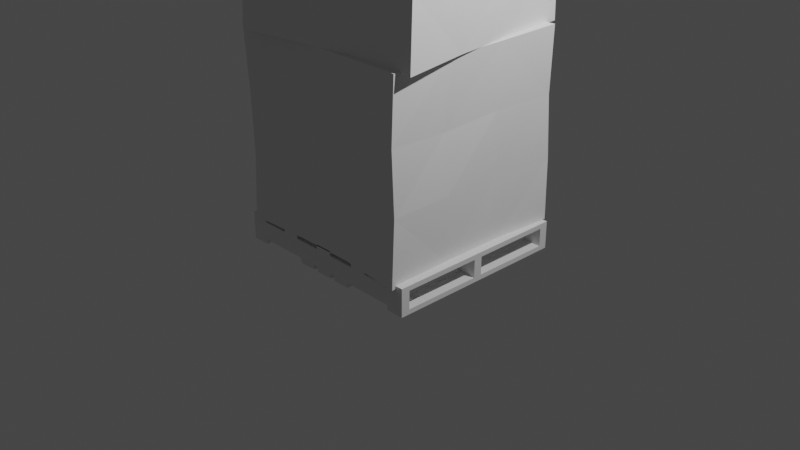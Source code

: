 # Source: Impassable_Wall_-_Boxes.blend  (saved by Blender 2.83.19; exported with 4.5.12 LTS)
import bpy
from mathutils import Matrix  # noqa: F401  (used for matrix-valued properties, if any)

bpy.ops.wm.read_factory_settings(use_empty=True)
scene = bpy.context.scene
scene.name = 'Scene'

# ---- collections
col_collection = bpy.data.collections.new('Collection'); scene.collection.children.link(col_collection)

# ---- materials (node trees are filled in below, after node groups)
mat_material = bpy.data.materials.new('Material')
mat_material.alpha_threshold = 0.0
mat_material.use_transparent_shadow = False
mat_material.line_color = (0.0, 0.0, 0.0, 1.0)

# ---- material node trees
mat_material.use_nodes = True; mat_material.node_tree.nodes.clear()
_N = mat_material.node_tree.nodes; _L = mat_material.node_tree.links
n0 = _N.new('ShaderNodeOutputMaterial'); n0.name = 'Material Output'; n0.location = (300, 300)
n1 = _N.new('ShaderNodeBsdfPrincipled'); n1.name = 'Principled BSDF'; n1.location = (10, 300)
n1.distribution = 'GGX'
n1.subsurface_method = 'BURLEY'
n1.inputs[2].default_value = 0.4
n1.inputs[3].default_value = 1.45
n1.inputs[27].default_value = (0.0, 0.0, 0.0, 1.0)
n1.inputs[28].default_value = 1.0
_L.new(n1.outputs[0], n0.inputs[0])
n0.is_active_output = True

# ---- world
world_world = bpy.data.worlds.new('World'); scene.world = world_world
world_world.use_nodes = True; world_world.node_tree.nodes.clear()
_N = world_world.node_tree.nodes; _L = world_world.node_tree.links
n0 = _N.new('ShaderNodeOutputWorld'); n0.name = 'World Output'; n0.location = (300, 300)
n1 = _N.new('ShaderNodeBackground'); n1.name = 'Background'; n1.location = (10, 300)
n1.inputs[0].default_value = (0.05088, 0.05088, 0.05088, 1.0)
_L.new(n1.outputs[0], n0.inputs[0])
n0.is_active_output = True
world_world.color = (0.05088, 0.05088, 0.05088)
world_world.use_sun_shadow = False
world_world.sun_shadow_jitter_overblur = 0.0

# ---- cameras
cam_camera = bpy.data.cameras.new('Camera')
cam_camera.clip_end = 100.0
cam_camera.ortho_scale = 7.314

# ---- lights
light_light = bpy.data.lights.new('Light', 'POINT')
light_light.transmission_factor = 0.0
light_light.energy = 1000.0
light_light.shadow_soft_size = 0.1
light_light.shadow_maximum_resolution = 0.006
light_light.use_absolute_resolution = True

# ---- meshes
me_cube_001 = bpy.data.meshes.new('Cube.001')
me_cube_001.from_pydata([(-1.097, 0.9056, -0.02603), (-1.097, 1.0, -0.02603), (1.097, 0.9056, -0.02603), (1.097, 1.0, -0.02603), (-1.097, 0.9056, -0.2195), (-1.097, 1.0, -0.2195), (1.097, 0.9056, -0.2195), (1.097, 1.0, -0.2195), (-1.097, -1.0, -0.02603), (-1.097, -0.9056, -0.02603), (1.097, -1.0, -0.02603), (1.097, -0.9056, -0.02603), (-1.097, -1.0, -0.2195), (-1.097, -0.9056, -0.2195), (1.097, -1.0, -0.2195), (1.097, -0.9056, -0.2195), (-1.097, -0.05, -0.02603), (-1.097, 0.04443, -0.02603), (1.097, -0.05, -0.02603), (1.097, 0.04443, -0.02603), (-1.097, -0.05, -0.2195), (-1.097, 0.04443, -0.2195), (1.097, -0.05, -0.2195), (1.097, 0.04443, -0.2195), (-0.9032, 1.0, 0.02603), (-0.9032, 1.0, -0.02603), (-0.9032, -1.0, 0.02603), (-0.9032, -1.0, -0.02603), (-1.097, 1.0, 0.02603), (-1.097, 1.0, -0.02603), (-1.097, -1.0, 0.02603), (-1.097, -1.0, -0.02603), (-0.4032, 1.0, 0.02603), (-0.4032, 1.0, -0.02603), (-0.4032, -1.0, 0.02603), (-0.4032, -1.0, -0.02603), (-0.5968, 1.0, 0.02603), (-0.5968, 1.0, -0.02603), (-0.5968, -1.0, 0.02603), (-0.5968, -1.0, -0.02603), (0.09675, 1.0, 0.02603), (0.09675, 1.0, -0.02603), (0.09675, -1.0, 0.02603), (0.09675, -1.0, -0.02603), (-0.09675, 1.0, 0.02603), (-0.09675, 1.0, -0.02603), (-0.09675, -1.0, 0.02603), (-0.09675, -1.0, -0.02603), (0.5968, 1.0, 0.02603), (0.5968, 1.0, -0.02603), (0.5968, -1.0, 0.02603), (0.5968, -1.0, -0.02603), (0.4032, 1.0, 0.02603), (0.4032, 1.0, -0.02603), (0.4032, -1.0, 0.02603), (0.4032, -1.0, -0.02603), (1.097, 1.0, 0.02603), (1.097, 1.0, -0.02603), (1.097, -1.0, 0.02603), (1.097, -1.0, -0.02603), (0.9032, 1.0, 0.02603), (0.9032, 1.0, -0.02603), (0.9032, -1.0, 0.02603), (0.9032, -1.0, -0.02603), (-0.9032, 1.0, -0.2195), (-0.9032, 1.0, -0.2716), (-0.9032, -1.0, -0.2195), (-0.9032, -1.0, -0.2716), (-1.097, 1.0, -0.2195), (-1.097, 1.0, -0.2716), (-1.097, -1.0, -0.2195), (-1.097, -1.0, -0.2716), (0.09675, 1.0, -0.2195), (0.09675, 1.0, -0.2716), (0.09675, -1.0, -0.2195), (0.09675, -1.0, -0.2716), (-0.09675, 1.0, -0.2195), (-0.09675, 1.0, -0.2716), (-0.09675, -1.0, -0.2195), (-0.09675, -1.0, -0.2716), (1.097, 1.0, -0.2195), (1.097, 1.0, -0.2716), (1.097, -1.0, -0.2195), (1.097, -1.0, -0.2716), (0.9032, 1.0, -0.2195), (0.9032, 1.0, -0.2716), (0.9032, -1.0, -0.2195), (0.9032, -1.0, -0.2716), (0.3468, 1.0, -0.2195), (0.3468, 1.0, -0.2716), (0.3468, -1.0, -0.2195), (0.3468, -1.0, -0.2716), (0.1532, 1.0, -0.2195), (0.1532, 1.0, -0.2716), (0.1532, -1.0, -0.2195), (0.1532, -1.0, -0.2716), (-0.1532, 1.0, -0.2195), (-0.1532, 1.0, -0.2716), (-0.1532, -1.0, -0.2195), (-0.1532, -1.0, -0.2716), (-0.3468, 1.0, -0.2195), (-0.3468, 1.0, -0.2716), (-0.3468, -1.0, -0.2195), (-0.3468, -1.0, -0.2716), (0.9032, 0.5, -0.02603), (0.9032, 0.0, -0.02603), (0.9032, -0.5, -0.02603), (1.097, 0.5, 0.02603), (1.097, 0.0, 0.02603), (1.097, -0.5, 0.02603), (0.9032, -0.5, 0.02603), (0.9032, 0.0, 0.02603), (0.9032, 0.5, 0.02603), (1.097, -0.5, -0.02603), (1.097, 0.0, -0.02603), (1.097, 0.5, -0.02603), (0.4032, 0.5, -0.02603), (0.4032, 0.0, -0.02603), (0.4032, -0.5, -0.02603), (0.5968, 0.5, 0.02603), (0.5968, 0.0, 0.02603), (0.5968, -0.5, 0.02603), (0.4032, -0.5, 0.02603), (0.4032, 0.0, 0.02603), (0.4032, 0.5, 0.02603), (0.5968, -0.5, -0.02603), (0.5968, 0.0, -0.02603), (0.5968, 0.5, -0.02603), (-0.09675, 0.5, -0.02603), (-0.09675, 0.0, -0.02603), (-0.09675, -0.5, -0.02603), (0.09675, 0.5, 0.02603), (0.09675, 0.0, 0.02603), (0.09675, -0.5, 0.02603), (-0.09675, -0.5, 0.02603), (-0.09675, 0.0, 0.02603), (-0.09675, 0.5, 0.02603), (0.09675, -0.5, -0.02603), (0.09675, 0.0, -0.02603), (0.09675, 0.5, -0.02603), (-0.5968, 0.5, -0.02603), (-0.5968, 0.0, -0.02603), (-0.5968, -0.5, -0.02603), (-0.4032, 0.5, 0.02603), (-0.4032, 0.0, 0.02603), (-0.4032, -0.5, 0.02603), (-0.5968, -0.5, 0.02603), (-0.5968, 0.0, 0.02603), (-0.5968, 0.5, 0.02603), (-0.4032, -0.5, -0.02603), (-0.4032, 0.0, -0.02603), (-0.4032, 0.5, -0.02603), (-1.097, 0.5, -0.02603), (-1.097, 0.0, -0.02603), (-1.097, -0.5, -0.02603), (-0.9032, 0.5, 0.02603), (-0.9032, 0.0, 0.02603), (-0.9032, -0.5, 0.02603), (-1.097, -0.5, 0.02603), (-1.097, 0.0, 0.02603), (-1.097, 0.5, 0.02603), (-0.9032, -0.5, -0.02603), (-0.9032, 0.0, -0.02603), (-0.9032, 0.5, -0.02603), (-1.097, 0.5, -0.2716), (-1.097, 0.0, -0.2716), (-1.097, -0.5, -0.2716), (-0.9032, 0.5, -0.2195), (-0.9032, 0.0, -0.2195), (-0.9032, -0.5, -0.2195), (-1.097, -0.5, -0.2195), (-1.097, 0.0, -0.2195), (-1.097, 0.5, -0.2195), (-0.9032, -0.5, -0.2716), (-0.9032, 0.0, -0.2716), (-0.9032, 0.5, -0.2716), (-0.3468, 0.5, -0.2716), (-0.3468, 0.0, -0.2716), (-0.3468, -0.5, -0.2716), (-0.1532, 0.5, -0.2195), (-0.1532, 0.0, -0.2195), (-0.1532, -0.5, -0.2195), (-0.3468, -0.5, -0.2195), (-0.3468, 0.0, -0.2195), (-0.3468, 0.5, -0.2195), (-0.1532, -0.5, -0.2716), (-0.1532, 0.0, -0.2716), (-0.1532, 0.5, -0.2716), (-0.09675, 0.5, -0.2716), (-0.09675, 0.0, -0.2716), (-0.09675, -0.5, -0.2716), (0.09675, 0.5, -0.2195), (0.09675, 0.0, -0.2195), (0.09675, -0.5, -0.2195), (-0.09675, -0.5, -0.2195), (-0.09675, 0.0, -0.2195), (-0.09675, 0.5, -0.2195), (0.09675, -0.5, -0.2716), (0.09675, 0.0, -0.2716), (0.09675, 0.5, -0.2716), (0.1532, 0.5, -0.2716), (0.1532, 0.0, -0.2716), (0.1532, -0.5, -0.2716), (0.3468, 0.5, -0.2195), (0.3468, 0.0, -0.2195), (0.3468, -0.5, -0.2195), (0.1532, -0.5, -0.2195), (0.1532, 0.0, -0.2195), (0.1532, 0.5, -0.2195), (0.3468, -0.5, -0.2716), (0.3468, 0.0, -0.2716), (0.3468, 0.5, -0.2716), (0.9032, 0.5, -0.2716), (0.9032, 0.0, -0.2716), (0.9032, -0.5, -0.2716), (1.097, 0.5, -0.2195), (1.097, 0.0, -0.2195), (1.097, -0.5, -0.2195), (0.9032, -0.5, -0.2195), (0.9032, 0.0, -0.2195), (0.9032, 0.5, -0.2195), (1.097, -0.5, -0.2716), (1.097, 0.0, -0.2716), (1.097, 0.5, -0.2716), (-0.6581, -0.9056, -0.2195), (-0.2194, -0.9056, -0.2195), (0.2194, -0.9056, -0.2195), (0.6581, -0.9056, -0.2195), (-0.6581, -1.0, -0.02603), (-0.2194, -1.0, -0.02603), (0.2194, -1.0, -0.02603), (0.6581, -1.0, -0.02603), (0.6581, -1.0, -0.2195), (0.2194, -1.0, -0.2195), (-0.2194, -1.0, -0.2195), (-0.6581, -1.0, -0.2195), (0.6581, -0.9056, -0.02603), (0.2194, -0.9056, -0.02603), (-0.2194, -0.9056, -0.02603), (-0.6581, -0.9056, -0.02603), (-0.6581, 1.0, -0.2195), (-0.2194, 1.0, -0.2195), (0.2194, 1.0, -0.2195), (0.6581, 1.0, -0.2195), (-0.6581, 0.9056, -0.02603), (-0.2194, 0.9056, -0.02603), (0.2194, 0.9056, -0.02603), (0.6581, 0.9056, -0.02603), (0.6581, 0.9056, -0.2195), (0.2194, 0.9056, -0.2195), (-0.2194, 0.9056, -0.2195), (-0.6581, 0.9056, -0.2195), (0.6581, 1.0, -0.02603), (0.2194, 1.0, -0.02603), (-0.2194, 1.0, -0.02603), (-0.6581, 1.0, -0.02603)], [], [(247, 248, 6, 2), (3, 2, 6, 7), (240, 251, 4, 5), (243, 252, 3, 7), (252, 247, 2, 3), (5, 4, 0, 1), (231, 232, 14, 10), (11, 10, 14, 15), (224, 235, 12, 13), (227, 236, 11, 15), (236, 231, 10, 11), (13, 12, 8, 9), (16, 20, 22, 18), (19, 18, 22, 23), (23, 22, 20, 21), (21, 17, 19, 23), (17, 16, 18, 19), (21, 20, 16, 17), (157, 158, 30, 26), (27, 26, 30, 31), (152, 160, 28, 29), (154, 161, 27, 31), (161, 157, 26, 27), (29, 28, 24, 25), (145, 146, 38, 34), (35, 34, 38, 39), (140, 148, 36, 37), (142, 149, 35, 39), (149, 145, 34, 35), (37, 36, 32, 33), (133, 134, 46, 42), (43, 42, 46, 47), (128, 136, 44, 45), (130, 137, 43, 47), (137, 133, 42, 43), (45, 44, 40, 41), (121, 122, 54, 50), (51, 50, 54, 55), (116, 124, 52, 53), (118, 125, 51, 55), (125, 121, 50, 51), (53, 52, 48, 49), (109, 110, 62, 58), (59, 58, 62, 63), (104, 112, 60, 61), (106, 113, 59, 63), (113, 109, 58, 59), (61, 60, 56, 57), (169, 170, 70, 66), (67, 66, 70, 71), (164, 172, 68, 69), (166, 173, 67, 71), (173, 169, 66, 67), (69, 68, 64, 65), (193, 194, 78, 74), (75, 74, 78, 79), (188, 196, 76, 77), (190, 197, 75, 79), (197, 193, 74, 75), (77, 76, 72, 73), (217, 218, 86, 82), (83, 82, 86, 87), (212, 220, 84, 85), (214, 221, 83, 87), (221, 217, 82, 83), (85, 84, 80, 81), (205, 206, 94, 90), (91, 90, 94, 95), (200, 208, 92, 93), (202, 209, 91, 95), (209, 205, 90, 91), (93, 92, 88, 89), (181, 182, 102, 98), (99, 98, 102, 103), (176, 184, 100, 101), (178, 185, 99, 103), (185, 181, 98, 99), (101, 100, 96, 97), (57, 56, 107, 115), (115, 107, 108, 114), (114, 108, 109, 113), (61, 57, 115, 104), (104, 115, 114, 105), (105, 114, 113, 106), (63, 62, 110, 106), (106, 110, 111, 105), (105, 111, 112, 104), (56, 60, 112, 107), (107, 112, 111, 108), (108, 111, 110, 109), (49, 48, 119, 127), (127, 119, 120, 126), (126, 120, 121, 125), (53, 49, 127, 116), (116, 127, 126, 117), (117, 126, 125, 118), (55, 54, 122, 118), (118, 122, 123, 117), (117, 123, 124, 116), (48, 52, 124, 119), (119, 124, 123, 120), (120, 123, 122, 121), (41, 40, 131, 139), (139, 131, 132, 138), (138, 132, 133, 137), (45, 41, 139, 128), (128, 139, 138, 129), (129, 138, 137, 130), (47, 46, 134, 130), (130, 134, 135, 129), (129, 135, 136, 128), (40, 44, 136, 131), (131, 136, 135, 132), (132, 135, 134, 133), (33, 32, 143, 151), (151, 143, 144, 150), (150, 144, 145, 149), (37, 33, 151, 140), (140, 151, 150, 141), (141, 150, 149, 142), (39, 38, 146, 142), (142, 146, 147, 141), (141, 147, 148, 140), (32, 36, 148, 143), (143, 148, 147, 144), (144, 147, 146, 145), (25, 24, 155, 163), (163, 155, 156, 162), (162, 156, 157, 161), (29, 25, 163, 152), (152, 163, 162, 153), (153, 162, 161, 154), (31, 30, 158, 154), (154, 158, 159, 153), (153, 159, 160, 152), (24, 28, 160, 155), (155, 160, 159, 156), (156, 159, 158, 157), (65, 64, 167, 175), (175, 167, 168, 174), (174, 168, 169, 173), (69, 65, 175, 164), (164, 175, 174, 165), (165, 174, 173, 166), (71, 70, 170, 166), (166, 170, 171, 165), (165, 171, 172, 164), (64, 68, 172, 167), (167, 172, 171, 168), (168, 171, 170, 169), (97, 96, 179, 187), (187, 179, 180, 186), (186, 180, 181, 185), (101, 97, 187, 176), (176, 187, 186, 177), (177, 186, 185, 178), (103, 102, 182, 178), (178, 182, 183, 177), (177, 183, 184, 176), (96, 100, 184, 179), (179, 184, 183, 180), (180, 183, 182, 181), (73, 72, 191, 199), (199, 191, 192, 198), (198, 192, 193, 197), (77, 73, 199, 188), (188, 199, 198, 189), (189, 198, 197, 190), (79, 78, 194, 190), (190, 194, 195, 189), (189, 195, 196, 188), (72, 76, 196, 191), (191, 196, 195, 192), (192, 195, 194, 193), (89, 88, 203, 211), (211, 203, 204, 210), (210, 204, 205, 209), (93, 89, 211, 200), (200, 211, 210, 201), (201, 210, 209, 202), (95, 94, 206, 202), (202, 206, 207, 201), (201, 207, 208, 200), (88, 92, 208, 203), (203, 208, 207, 204), (204, 207, 206, 205), (81, 80, 215, 223), (223, 215, 216, 222), (222, 216, 217, 221), (85, 81, 223, 212), (212, 223, 222, 213), (213, 222, 221, 214), (87, 86, 218, 214), (214, 218, 219, 213), (213, 219, 220, 212), (80, 84, 220, 215), (215, 220, 219, 216), (216, 219, 218, 217), (9, 8, 228, 239), (239, 228, 229, 238), (238, 229, 230, 237), (237, 230, 231, 236), (13, 9, 239, 224), (224, 239, 238, 225), (225, 238, 237, 226), (226, 237, 236, 227), (15, 14, 232, 227), (227, 232, 233, 226), (226, 233, 234, 225), (225, 234, 235, 224), (8, 12, 235, 228), (228, 235, 234, 229), (229, 234, 233, 230), (230, 233, 232, 231), (1, 0, 244, 255), (255, 244, 245, 254), (254, 245, 246, 253), (253, 246, 247, 252), (5, 1, 255, 240), (240, 255, 254, 241), (241, 254, 253, 242), (242, 253, 252, 243), (7, 6, 248, 243), (243, 248, 249, 242), (242, 249, 250, 241), (241, 250, 251, 240), (0, 4, 251, 244), (244, 251, 250, 245), (245, 250, 249, 246), (246, 249, 248, 247)])
_uv = me_cube_001.uv_layers.new(name='UVMap')
_uv.uv.foreach_set('vector', [0.625, 0.7, 0.875, 0.7, 0.875, 0.75, 0.625, 0.75, 0.375, 0.75, 0.625, 0.75, 0.625, 1.0, 0.375, 1.0, 0.375, 0.2, 0.625, 0.2, 0.625, 0.25, 0.375, 0.25, 0.125, 0.7, 0.375, 0.7, 0.375, 0.75, 0.125, 0.75, 0.375, 0.7, 0.625, 0.7, 0.625, 0.75, 0.375, 0.75, 0.375, 0.25, 0.625, 0.25, 0.625, 0.5, 0.375, 0.5, 0.625, 0.7, 0.875, 0.7, 0.875, 0.75, 0.625, 0.75, 0.375, 0.75, 0.625, 0.75, 0.625, 1.0, 0.375, 1.0, 0.375, 0.2, 0.625, 0.2, 0.625, 0.25, 0.375, 0.25, 0.125, 0.7, 0.375, 0.7, 0.375, 0.75, 0.125, 0.75, 0.375, 0.7, 0.625, 0.7, 0.625, 0.75, 0.375, 0.75, 0.375, 0.25, 0.625, 0.25, 0.625, 0.5, 0.375, 0.5, 0.625, 0.5, 0.875, 0.5, 0.875, 0.75, 0.625, 0.75, 0.375, 0.75, 0.625, 0.75, 0.625, 1.0, 0.375, 1.0, 0.375, 0.0, 0.625, 0.0, 0.625, 0.25, 0.375, 0.25, 0.125, 0.5, 0.375, 0.5, 0.375, 0.75, 0.125, 0.75, 0.375, 0.5, 0.625, 0.5, 0.625, 0.75, 0.375, 0.75, 0.375, 0.25, 0.625, 0.25, 0.625, 0.5, 0.375, 0.5, 0.625, 0.6875, 0.875, 0.6875, 0.875, 0.75, 0.625, 0.75, 0.375, 0.75, 0.625, 0.75, 0.625, 1.0, 0.375, 1.0, 0.375, 0.1875, 0.625, 0.1875, 0.625, 0.25, 0.375, 0.25, 0.125, 0.6875, 0.375, 0.6875, 0.375, 0.75, 0.125, 0.75, 0.375, 0.6875, 0.625, 0.6875, 0.625, 0.75, 0.375, 0.75, 0.375, 0.25, 0.625, 0.25, 0.625, 0.5, 0.375, 0.5, 0.625, 0.6875, 0.875, 0.6875, 0.875, 0.75, 0.625, 0.75, 0.375, 0.75, 0.625, 0.75, 0.625, 1.0, 0.375, 1.0, 0.375, 0.1875, 0.625, 0.1875, 0.625, 0.25, 0.375, 0.25, 0.125, 0.6875, 0.375, 0.6875, 0.375, 0.75, 0.125, 0.75, 0.375, 0.6875, 0.625, 0.6875, 0.625, 0.75, 0.375, 0.75, 0.375, 0.25, 0.625, 0.25, 0.625, 0.5, 0.375, 0.5, 0.625, 0.6875, 0.875, 0.6875, 0.875, 0.75, 0.625, 0.75, 0.375, 0.75, 0.625, 0.75, 0.625, 1.0, 0.375, 1.0, 0.375, 0.1875, 0.625, 0.1875, 0.625, 0.25, 0.375, 0.25, 0.125, 0.6875, 0.375, 0.6875, 0.375, 0.75, 0.125, 0.75, 0.375, 0.6875, 0.625, 0.6875, 0.625, 0.75, 0.375, 0.75, 0.375, 0.25, 0.625, 0.25, 0.625, 0.5, 0.375, 0.5, 0.625, 0.6875, 0.875, 0.6875, 0.875, 0.75, 0.625, 0.75, 0.375, 0.75, 0.625, 0.75, 0.625, 1.0, 0.375, 1.0, 0.375, 0.1875, 0.625, 0.1875, 0.625, 0.25, 0.375, 0.25, 0.125, 0.6875, 0.375, 0.6875, 0.375, 0.75, 0.125, 0.75, 0.375, 0.6875, 0.625, 0.6875, 0.625, 0.75, 0.375, 0.75, 0.375, 0.25, 0.625, 0.25, 0.625, 0.5, 0.375, 0.5, 0.625, 0.6875, 0.875, 0.6875, 0.875, 0.75, 0.625, 0.75, 0.375, 0.75, 0.625, 0.75, 0.625, 1.0, 0.375, 1.0, 0.375, 0.1875, 0.625, 0.1875, 0.625, 0.25, 0.375, 0.25, 0.125, 0.6875, 0.375, 0.6875, 0.375, 0.75, 0.125, 0.75, 0.375, 0.6875, 0.625, 0.6875, 0.625, 0.75, 0.375, 0.75, 0.375, 0.25, 0.625, 0.25, 0.625, 0.5, 0.375, 0.5, 0.625, 0.6875, 0.875, 0.6875, 0.875, 0.75, 0.625, 0.75, 0.375, 0.75, 0.625, 0.75, 0.625, 1.0, 0.375, 1.0, 0.375, 0.1875, 0.625, 0.1875, 0.625, 0.25, 0.375, 0.25, 0.125, 0.6875, 0.375, 0.6875, 0.375, 0.75, 0.125, 0.75, 0.375, 0.6875, 0.625, 0.6875, 0.625, 0.75, 0.375, 0.75, 0.375, 0.25, 0.625, 0.25, 0.625, 0.5, 0.375, 0.5, 0.625, 0.6875, 0.875, 0.6875, 0.875, 0.75, 0.625, 0.75, 0.375, 0.75, 0.625, 0.75, 0.625, 1.0, 0.375, 1.0, 0.375, 0.1875, 0.625, 0.1875, 0.625, 0.25, 0.375, 0.25, 0.125, 0.6875, 0.375, 0.6875, 0.375, 0.75, 0.125, 0.75, 0.375, 0.6875, 0.625, 0.6875, 0.625, 0.75, 0.375, 0.75, 0.375, 0.25, 0.625, 0.25, 0.625, 0.5, 0.375, 0.5, 0.625, 0.6875, 0.875, 0.6875, 0.875, 0.75, 0.625, 0.75, 0.375, 0.75, 0.625, 0.75, 0.625, 1.0, 0.375, 1.0, 0.375, 0.1875, 0.625, 0.1875, 0.625, 0.25, 0.375, 0.25, 0.125, 0.6875, 0.375, 0.6875, 0.375, 0.75, 0.125, 0.75, 0.375, 0.6875, 0.625, 0.6875, 0.625, 0.75, 0.375, 0.75, 0.375, 0.25, 0.625, 0.25, 0.625, 0.5, 0.375, 0.5, 0.625, 0.6875, 0.875, 0.6875, 0.875, 0.75, 0.625, 0.75, 0.375, 0.75, 0.625, 0.75, 0.625, 1.0, 0.375, 1.0, 0.375, 0.1875, 0.625, 0.1875, 0.625, 0.25, 0.375, 0.25, 0.125, 0.6875, 0.375, 0.6875, 0.375, 0.75, 0.125, 0.75, 0.375, 0.6875, 0.625, 0.6875, 0.625, 0.75, 0.375, 0.75, 0.375, 0.25, 0.625, 0.25, 0.625, 0.5, 0.375, 0.5, 0.625, 0.6875, 0.875, 0.6875, 0.875, 0.75, 0.625, 0.75, 0.375, 0.75, 0.625, 0.75, 0.625, 1.0, 0.375, 1.0, 0.375, 0.1875, 0.625, 0.1875, 0.625, 0.25, 0.375, 0.25, 0.125, 0.6875, 0.375, 0.6875, 0.375, 0.75, 0.125, 0.75, 0.375, 0.6875, 0.625, 0.6875, 0.625, 0.75, 0.375, 0.75, 0.375, 0.25, 0.625, 0.25, 0.625, 0.5, 0.375, 0.5, 0.375, 0.5, 0.625, 0.5, 0.625, 0.5625, 0.375, 0.5625, 0.375, 0.5625, 0.625, 0.5625, 0.625, 0.625, 0.375, 0.625, 0.375, 0.625, 0.625, 0.625, 0.625, 0.6875, 0.375, 0.6875, 0.125, 0.5, 0.375, 0.5, 0.375, 0.5625, 0.125, 0.5625, 0.125, 0.5625, 0.375, 0.5625, 0.375, 0.625, 0.125, 0.625, 0.125, 0.625, 0.375, 0.625, 0.375, 0.6875, 0.125, 0.6875, 0.375, 0.0, 0.625, 0.0, 0.625, 0.0625, 0.375, 0.0625, 0.375, 0.0625, 0.625, 0.0625, 0.625, 0.125, 0.375, 0.125, 0.375, 0.125, 0.625, 0.125, 0.625, 0.1875, 0.375, 0.1875, 0.625, 0.5, 0.875, 0.5, 0.875, 0.5625, 0.625, 0.5625, 0.625, 0.5625, 0.875, 0.5625, 0.875, 0.625, 0.625, 0.625, 0.625, 0.625, 0.875, 0.625, 0.875, 0.6875, 0.625, 0.6875, 0.375, 0.5, 0.625, 0.5, 0.625, 0.5625, 0.375, 0.5625, 0.375, 0.5625, 0.625, 0.5625, 0.625, 0.625, 0.375, 0.625, 0.375, 0.625, 0.625, 0.625, 0.625, 0.6875, 0.375, 0.6875, 0.125, 0.5, 0.375, 0.5, 0.375, 0.5625, 0.125, 0.5625, 0.125, 0.5625, 0.375, 0.5625, 0.375, 0.625, 0.125, 0.625, 0.125, 0.625, 0.375, 0.625, 0.375, 0.6875, 0.125, 0.6875, 0.375, 0.0, 0.625, 0.0, 0.625, 0.0625, 0.375, 0.0625, 0.375, 0.0625, 0.625, 0.0625, 0.625, 0.125, 0.375, 0.125, 0.375, 0.125, 0.625, 0.125, 0.625, 0.1875, 0.375, 0.1875, 0.625, 0.5, 0.875, 0.5, 0.875, 0.5625, 0.625, 0.5625, 0.625, 0.5625, 0.875, 0.5625, 0.875, 0.625, 0.625, 0.625, 0.625, 0.625, 0.875, 0.625, 0.875, 0.6875, 0.625, 0.6875, 0.375, 0.5, 0.625, 0.5, 0.625, 0.5625, 0.375, 0.5625, 0.375, 0.5625, 0.625, 0.5625, 0.625, 0.625, 0.375, 0.625, 0.375, 0.625, 0.625, 0.625, 0.625, 0.6875, 0.375, 0.6875, 0.125, 0.5, 0.375, 0.5, 0.375, 0.5625, 0.125, 0.5625, 0.125, 0.5625, 0.375, 0.5625, 0.375, 0.625, 0.125, 0.625, 0.125, 0.625, 0.375, 0.625, 0.375, 0.6875, 0.125, 0.6875, 0.375, 0.0, 0.625, 0.0, 0.625, 0.0625, 0.375, 0.0625, 0.375, 0.0625, 0.625, 0.0625, 0.625, 0.125, 0.375, 0.125, 0.375, 0.125, 0.625, 0.125, 0.625, 0.1875, 0.375, 0.1875, 0.625, 0.5, 0.875, 0.5, 0.875, 0.5625, 0.625, 0.5625, 0.625, 0.5625, 0.875, 0.5625, 0.875, 0.625, 0.625, 0.625, 0.625, 0.625, 0.875, 0.625, 0.875, 0.6875, 0.625, 0.6875, 0.375, 0.5, 0.625, 0.5, 0.625, 0.5625, 0.375, 0.5625, 0.375, 0.5625, 0.625, 0.5625, 0.625, 0.625, 0.375, 0.625, 0.375, 0.625, 0.625, 0.625, 0.625, 0.6875, 0.375, 0.6875, 0.125, 0.5, 0.375, 0.5, 0.375, 0.5625, 0.125, 0.5625, 0.125, 0.5625, 0.375, 0.5625, 0.375, 0.625, 0.125, 0.625, 0.125, 0.625, 0.375, 0.625, 0.375, 0.6875, 0.125, 0.6875, 0.375, 0.0, 0.625, 0.0, 0.625, 0.0625, 0.375, 0.0625, 0.375, 0.0625, 0.625, 0.0625, 0.625, 0.125, 0.375, 0.125, 0.375, 0.125, 0.625, 0.125, 0.625, 0.1875, 0.375, 0.1875, 0.625, 0.5, 0.875, 0.5, 0.875, 0.5625, 0.625, 0.5625, 0.625, 0.5625, 0.875, 0.5625, 0.875, 0.625, 0.625, 0.625, 0.625, 0.625, 0.875, 0.625, 0.875, 0.6875, 0.625, 0.6875, 0.375, 0.5, 0.625, 0.5, 0.625, 0.5625, 0.375, 0.5625, 0.375, 0.5625, 0.625, 0.5625, 0.625, 0.625, 0.375, 0.625, 0.375, 0.625, 0.625, 0.625, 0.625, 0.6875, 0.375, 0.6875, 0.125, 0.5, 0.375, 0.5, 0.375, 0.5625, 0.125, 0.5625, 0.125, 0.5625, 0.375, 0.5625, 0.375, 0.625, 0.125, 0.625, 0.125, 0.625, 0.375, 0.625, 0.375, 0.6875, 0.125, 0.6875, 0.375, 0.0, 0.625, 0.0, 0.625, 0.0625, 0.375, 0.0625, 0.375, 0.0625, 0.625, 0.0625, 0.625, 0.125, 0.375, 0.125, 0.375, 0.125, 0.625, 0.125, 0.625, 0.1875, 0.375, 0.1875, 0.625, 0.5, 0.875, 0.5, 0.875, 0.5625, 0.625, 0.5625, 0.625, 0.5625, 0.875, 0.5625, 0.875, 0.625, 0.625, 0.625, 0.625, 0.625, 0.875, 0.625, 0.875, 0.6875, 0.625, 0.6875, 0.375, 0.5, 0.625, 0.5, 0.625, 0.5625, 0.375, 0.5625, 0.375, 0.5625, 0.625, 0.5625, 0.625, 0.625, 0.375, 0.625, 0.375, 0.625, 0.625, 0.625, 0.625, 0.6875, 0.375, 0.6875, 0.125, 0.5, 0.375, 0.5, 0.375, 0.5625, 0.125, 0.5625, 0.125, 0.5625, 0.375, 0.5625, 0.375, 0.625, 0.125, 0.625, 0.125, 0.625, 0.375, 0.625, 0.375, 0.6875, 0.125, 0.6875, 0.375, 0.0, 0.625, 0.0, 0.625, 0.0625, 0.375, 0.0625, 0.375, 0.0625, 0.625, 0.0625, 0.625, 0.125, 0.375, 0.125, 0.375, 0.125, 0.625, 0.125, 0.625, 0.1875, 0.375, 0.1875, 0.625, 0.5, 0.875, 0.5, 0.875, 0.5625, 0.625, 0.5625, 0.625, 0.5625, 0.875, 0.5625, 0.875, 0.625, 0.625, 0.625, 0.625, 0.625, 0.875, 0.625, 0.875, 0.6875, 0.625, 0.6875, 0.375, 0.5, 0.625, 0.5, 0.625, 0.5625, 0.375, 0.5625, 0.375, 0.5625, 0.625, 0.5625, 0.625, 0.625, 0.375, 0.625, 0.375, 0.625, 0.625, 0.625, 0.625, 0.6875, 0.375, 0.6875, 0.125, 0.5, 0.375, 0.5, 0.375, 0.5625, 0.125, 0.5625, 0.125, 0.5625, 0.375, 0.5625, 0.375, 0.625, 0.125, 0.625, 0.125, 0.625, 0.375, 0.625, 0.375, 0.6875, 0.125, 0.6875, 0.375, 0.0, 0.625, 0.0, 0.625, 0.0625, 0.375, 0.0625, 0.375, 0.0625, 0.625, 0.0625, 0.625, 0.125, 0.375, 0.125, 0.375, 0.125, 0.625, 0.125, 0.625, 0.1875, 0.375, 0.1875, 0.625, 0.5, 0.875, 0.5, 0.875, 0.5625, 0.625, 0.5625, 0.625, 0.5625, 0.875, 0.5625, 0.875, 0.625, 0.625, 0.625, 0.625, 0.625, 0.875, 0.625, 0.875, 0.6875, 0.625, 0.6875, 0.375, 0.5, 0.625, 0.5, 0.625, 0.5625, 0.375, 0.5625, 0.375, 0.5625, 0.625, 0.5625, 0.625, 0.625, 0.375, 0.625, 0.375, 0.625, 0.625, 0.625, 0.625, 0.6875, 0.375, 0.6875, 0.125, 0.5, 0.375, 0.5, 0.375, 0.5625, 0.125, 0.5625, 0.125, 0.5625, 0.375, 0.5625, 0.375, 0.625, 0.125, 0.625, 0.125, 0.625, 0.375, 0.625, 0.375, 0.6875, 0.125, 0.6875, 0.375, 0.0, 0.625, 0.0, 0.625, 0.0625, 0.375, 0.0625, 0.375, 0.0625, 0.625, 0.0625, 0.625, 0.125, 0.375, 0.125, 0.375, 0.125, 0.625, 0.125, 0.625, 0.1875, 0.375, 0.1875, 0.625, 0.5, 0.875, 0.5, 0.875, 0.5625, 0.625, 0.5625, 0.625, 0.5625, 0.875, 0.5625, 0.875, 0.625, 0.625, 0.625, 0.625, 0.625, 0.875, 0.625, 0.875, 0.6875, 0.625, 0.6875, 0.375, 0.5, 0.625, 0.5, 0.625, 0.5625, 0.375, 0.5625, 0.375, 0.5625, 0.625, 0.5625, 0.625, 0.625, 0.375, 0.625, 0.375, 0.625, 0.625, 0.625, 0.625, 0.6875, 0.375, 0.6875, 0.125, 0.5, 0.375, 0.5, 0.375, 0.5625, 0.125, 0.5625, 0.125, 0.5625, 0.375, 0.5625, 0.375, 0.625, 0.125, 0.625, 0.125, 0.625, 0.375, 0.625, 0.375, 0.6875, 0.125, 0.6875, 0.375, 0.0, 0.625, 0.0, 0.625, 0.0625, 0.375, 0.0625, 0.375, 0.0625, 0.625, 0.0625, 0.625, 0.125, 0.375, 0.125, 0.375, 0.125, 0.625, 0.125, 0.625, 0.1875, 0.375, 0.1875, 0.625, 0.5, 0.875, 0.5, 0.875, 0.5625, 0.625, 0.5625, 0.625, 0.5625, 0.875, 0.5625, 0.875, 0.625, 0.625, 0.625, 0.625, 0.625, 0.875, 0.625, 0.875, 0.6875, 0.625, 0.6875, 0.375, 0.5, 0.625, 0.5, 0.625, 0.5625, 0.375, 0.5625, 0.375, 0.5625, 0.625, 0.5625, 0.625, 0.625, 0.375, 0.625, 0.375, 0.625, 0.625, 0.625, 0.625, 0.6875, 0.375, 0.6875, 0.125, 0.5, 0.375, 0.5, 0.375, 0.5625, 0.125, 0.5625, 0.125, 0.5625, 0.375, 0.5625, 0.375, 0.625, 0.125, 0.625, 0.125, 0.625, 0.375, 0.625, 0.375, 0.6875, 0.125, 0.6875, 0.375, 0.0, 0.625, 0.0, 0.625, 0.0625, 0.375, 0.0625, 0.375, 0.0625, 0.625, 0.0625, 0.625, 0.125, 0.375, 0.125, 0.375, 0.125, 0.625, 0.125, 0.625, 0.1875, 0.375, 0.1875, 0.625, 0.5, 0.875, 0.5, 0.875, 0.5625, 0.625, 0.5625, 0.625, 0.5625, 0.875, 0.5625, 0.875, 0.625, 0.625, 0.625, 0.625, 0.625, 0.875, 0.625, 0.875, 0.6875, 0.625, 0.6875, 0.375, 0.5, 0.625, 0.5, 0.625, 0.55, 0.375, 0.55, 0.375, 0.55, 0.625, 0.55, 0.625, 0.6, 0.375, 0.6, 0.375, 0.6, 0.625, 0.6, 0.625, 0.65, 0.375, 0.65, 0.375, 0.65, 0.625, 0.65, 0.625, 0.7, 0.375, 0.7, 0.125, 0.5, 0.375, 0.5, 0.375, 0.55, 0.125, 0.55, 0.125, 0.55, 0.375, 0.55, 0.375, 0.6, 0.125, 0.6, 0.125, 0.6, 0.375, 0.6, 0.375, 0.65, 0.125, 0.65, 0.125, 0.65, 0.375, 0.65, 0.375, 0.7, 0.125, 0.7, 0.375, 0.0, 0.625, 0.0, 0.625, 0.05, 0.375, 0.05, 0.375, 0.05, 0.625, 0.05, 0.625, 0.1, 0.375, 0.1, 0.375, 0.1, 0.625, 0.1, 0.625, 0.15, 0.375, 0.15, 0.375, 0.15, 0.625, 0.15, 0.625, 0.2, 0.375, 0.2, 0.625, 0.5, 0.875, 0.5, 0.875, 0.55, 0.625, 0.55, 0.625, 0.55, 0.875, 0.55, 0.875, 0.6, 0.625, 0.6, 0.625, 0.6, 0.875, 0.6, 0.875, 0.65, 0.625, 0.65, 0.625, 0.65, 0.875, 0.65, 0.875, 0.7, 0.625, 0.7, 0.375, 0.5, 0.625, 0.5, 0.625, 0.55, 0.375, 0.55, 0.375, 0.55, 0.625, 0.55, 0.625, 0.6, 0.375, 0.6, 0.375, 0.6, 0.625, 0.6, 0.625, 0.65, 0.375, 0.65, 0.375, 0.65, 0.625, 0.65, 0.625, 0.7, 0.375, 0.7, 0.125, 0.5, 0.375, 0.5, 0.375, 0.55, 0.125, 0.55, 0.125, 0.55, 0.375, 0.55, 0.375, 0.6, 0.125, 0.6, 0.125, 0.6, 0.375, 0.6, 0.375, 0.65, 0.125, 0.65, 0.125, 0.65, 0.375, 0.65, 0.375, 0.7, 0.125, 0.7, 0.375, 0.0, 0.625, 0.0, 0.625, 0.05, 0.375, 0.05, 0.375, 0.05, 0.625, 0.05, 0.625, 0.1, 0.375, 0.1, 0.375, 0.1, 0.625, 0.1, 0.625, 0.15, 0.375, 0.15, 0.375, 0.15, 0.625, 0.15, 0.625, 0.2, 0.375, 0.2, 0.625, 0.5, 0.875, 0.5, 0.875, 0.55, 0.625, 0.55, 0.625, 0.55, 0.875, 0.55, 0.875, 0.6, 0.625, 0.6, 0.625, 0.6, 0.875, 0.6, 0.875, 0.65, 0.625, 0.65, 0.625, 0.65, 0.875, 0.65, 0.875, 0.7, 0.625, 0.7])
me_cube_001.materials.append(mat_material)
me_cube_001.use_remesh_preserve_volume = False
me_cube_001.use_remesh_preserve_attributes = False
me_cube_001.use_mirror_vertex_groups = False
me_cube_001.update()
me_cube_002 = bpy.data.meshes.new('Cube.002')
me_cube_002.from_pydata([(-1.026, -1.02, -1.011), (-1.028, -1.041, 1.019), (-0.9993, 1.025, -1.0), (-1.005, 1.052, 1.019), (1.019, -1.046, -1.021), (1.008, -1.011, 1.0), (1.047, 1.025, -0.9872), (1.032, 1.012, 1.024), (-1.0, 0.3333, -1.0), (-1.0, -0.3333, -1.0), (-1.003, -1.005, -0.3333), (-1.009, -1.016, 0.3333), (-1.011, -0.3398, 1.021), (-1.011, 0.3269, 1.021), (-1.001, 1.0, 0.3211), (-1.0, 1.0, -0.3333), (0.3333, 1.0, -1.0), (-0.3333, 1.0, -1.0), (-0.3279, 1.022, 1.0), (0.3346, 1.005, 1.0), (1.008, 1.018, 0.3242), (1.016, 1.054, -0.3428), (1.0, -0.3333, -1.0), (1.0, 0.3333, -1.0), (1.0, 0.3333, 1.0), (1.0, -0.3333, 1.0), (1.002, -1.031, 0.3376), (1.0, -1.0, -0.3333), (-0.3333, -1.0, -1.0), (0.3333, -1.0, -1.0), (0.3333, -1.0, 1.0), (-0.3333, -1.0, 1.0), (0.3333, 0.3333, 1.0), (0.3333, -0.3333, 1.0), (-0.3333, 0.3333, 1.0), (-0.323, -0.3329, 0.9806), (-0.3333, 0.3333, -1.0), (-0.3333, -0.3333, -1.0), (0.3333, 0.3333, -1.0), (0.3333, -0.3333, -1.0), (0.3333, -1.0, -0.3333), (-0.3333, -1.0, -0.3333), (0.3382, -0.9856, 0.3428), (-0.3415, -1.014, 0.3333), (0.984, 0.3258, -0.3278), (0.9991, -0.3319, -0.3282), (0.9846, 0.3261, 0.3387), (0.9706, -0.3645, 0.299), (-0.3333, 1.0, -0.3333), (0.3333, 1.0, -0.3333), (-0.3333, 1.0, 0.3333), (0.3333, 1.0, 0.3333), (-1.0, -0.3333, -0.3333), (-1.0, 0.3333, -0.3333), (-1.0, -0.3333, 0.3333), (-1.0, 0.3333, 0.3333)], [], [(13, 14, 55), (19, 20, 51), (25, 26, 47), (31, 11, 43), (22, 29, 39), (12, 31, 35), (25, 30, 5), (35, 30, 33), (19, 24, 7), (32, 25, 24), (18, 32, 19), (34, 33, 32), (18, 13, 34), (13, 35, 34), (9, 28, 0), (39, 28, 37), (17, 8, 2), (36, 9, 8), (16, 36, 17), (38, 37, 36), (16, 23, 38), (23, 39, 38), (28, 10, 0), (43, 10, 41), (27, 29, 4), (40, 28, 29), (26, 40, 27), (42, 41, 40), (26, 30, 42), (30, 43, 42), (22, 27, 4), (47, 27, 45), (21, 23, 6), (44, 22, 23), (20, 44, 21), (46, 45, 44), (20, 24, 46), (24, 47, 46), (16, 21, 6), (51, 21, 49), (2, 48, 17), (48, 16, 17), (14, 48, 15), (50, 49, 48), (3, 50, 14), (18, 51, 50), (8, 15, 2), (53, 14, 15), (10, 9, 0), (52, 8, 9), (11, 52, 10), (54, 53, 52), (11, 12, 54), (12, 55, 54), (13, 3, 14), (19, 7, 20), (25, 5, 26), (31, 1, 11), (22, 4, 29), (12, 1, 31), (25, 33, 30), (35, 31, 30), (19, 32, 24), (32, 33, 25), (18, 34, 32), (34, 35, 33), (18, 3, 13), (13, 12, 35), (9, 37, 28), (39, 29, 28), (17, 36, 8), (36, 37, 9), (16, 38, 36), (38, 39, 37), (16, 6, 23), (23, 22, 39), (28, 41, 10), (43, 11, 10), (27, 40, 29), (40, 41, 28), (26, 42, 40), (42, 43, 41), (26, 5, 30), (30, 31, 43), (22, 45, 27), (47, 26, 27), (21, 44, 23), (44, 45, 22), (20, 46, 44), (46, 47, 45), (20, 7, 24), (24, 25, 47), (16, 49, 21), (51, 20, 21), (2, 15, 48), (48, 49, 16), (14, 50, 48), (50, 51, 49), (3, 18, 50), (18, 19, 51), (8, 53, 15), (53, 55, 14), (10, 52, 9), (52, 53, 8), (11, 54, 52), (54, 55, 53), (11, 1, 12), (12, 13, 55)])
_uv = me_cube_002.uv_layers.new(name='UVMap')
_uv.uv.foreach_set('vector', [0.625, 0.1667, 0.5417, 0.25, 0.5417, 0.1667, 0.625, 0.4167, 0.5417, 0.5, 0.5417, 0.4167, 0.625, 0.6667, 0.5417, 0.75, 0.5417, 0.6667, 0.625, 0.9167, 0.5417, 1.0, 0.5417, 0.9167, 0.375, 0.6667, 0.2917, 0.75, 0.2917, 0.6667, 0.875, 0.6667, 0.7917, 0.75, 0.7917, 0.6667, 0.625, 0.6667, 0.7083, 0.75, 0.625, 0.75, 0.7917, 0.6667, 0.7083, 0.75, 0.7083, 0.6667, 0.7083, 0.5, 0.625, 0.5833, 0.625, 0.5, 0.7083, 0.5833, 0.625, 0.6667, 0.625, 0.5833, 0.7917, 0.5, 0.7083, 0.5833, 0.7083, 0.5, 0.7917, 0.5833, 0.7083, 0.6667, 0.7083, 0.5833, 0.7917, 0.5, 0.875, 0.5833, 0.7917, 0.5833, 0.875, 0.5833, 0.7917, 0.6667, 0.7917, 0.5833, 0.125, 0.6667, 0.2083, 0.75, 0.125, 0.75, 0.2917, 0.6667, 0.2083, 0.75, 0.2083, 0.6667, 0.2083, 0.5, 0.125, 0.5833, 0.125, 0.5, 0.2083, 0.5833, 0.125, 0.6667, 0.125, 0.5833, 0.2917, 0.5, 0.2083, 0.5833, 0.2083, 0.5, 0.2917, 0.5833, 0.2083, 0.6667, 0.2083, 0.5833, 0.2917, 0.5, 0.375, 0.5833, 0.2917, 0.5833, 0.375, 0.5833, 0.2917, 0.6667, 0.2917, 0.5833, 0.375, 0.9167, 0.4583, 1.0, 0.375, 1.0, 0.5417, 0.9167, 0.4583, 1.0, 0.4583, 0.9167, 0.4583, 0.75, 0.375, 0.8333, 0.375, 0.75, 0.4583, 0.8333, 0.375, 0.9167, 0.375, 0.8333, 0.5417, 0.75, 0.4583, 0.8333, 0.4583, 0.75, 0.5417, 0.8333, 0.4583, 0.9167, 0.4583, 0.8333, 0.5417, 0.75, 0.625, 0.8333, 0.5417, 0.8333, 0.625, 0.8333, 0.5417, 0.9167, 0.5417, 0.8333, 0.375, 0.6667, 0.4583, 0.75, 0.375, 0.75, 0.5417, 0.6667, 0.4583, 0.75, 0.4583, 0.6667, 0.4583, 0.5, 0.375, 0.5833, 0.375, 0.5, 0.4583, 0.5833, 0.375, 0.6667, 0.375, 0.5833, 0.5417, 0.5, 0.4583, 0.5833, 0.4583, 0.5, 0.5417, 0.5833, 0.4583, 0.6667, 0.4583, 0.5833, 0.5417, 0.5, 0.625, 0.5833, 0.5417, 0.5833, 0.625, 0.5833, 0.5417, 0.6667, 0.5417, 0.5833, 0.375, 0.4167, 0.4583, 0.5, 0.375, 0.5, 0.5417, 0.4167, 0.4583, 0.5, 0.4583, 0.4167, 0.375, 0.25, 0.4583, 0.3333, 0.375, 0.3333, 0.4583, 0.3333, 0.375, 0.4167, 0.375, 0.3333, 0.5417, 0.25, 0.4583, 0.3333, 0.4583, 0.25, 0.5417, 0.3333, 0.4583, 0.4167, 0.4583, 0.3333, 0.625, 0.25, 0.5417, 0.3333, 0.5417, 0.25, 0.625, 0.3333, 0.5417, 0.4167, 0.5417, 0.3333, 0.375, 0.1667, 0.4583, 0.25, 0.375, 0.25, 0.4583, 0.1667, 0.5417, 0.25, 0.4583, 0.25, 0.4583, 0.0, 0.375, 0.08333, 0.375, 0.0, 0.4583, 0.08333, 0.375, 0.1667, 0.375, 0.08333, 0.5417, 0.0, 0.4583, 0.08333, 0.4583, 0.0, 0.5417, 0.08333, 0.4583, 0.1667, 0.4583, 0.08333, 0.5417, 0.0, 0.625, 0.08333, 0.5417, 0.08333, 0.625, 0.08333, 0.5417, 0.1667, 0.5417, 0.08333, 0.625, 0.1667, 0.625, 0.25, 0.5417, 0.25, 0.625, 0.4167, 0.625, 0.5, 0.5417, 0.5, 0.625, 0.6667, 0.625, 0.75, 0.5417, 0.75, 0.625, 0.9167, 0.625, 1.0, 0.5417, 1.0, 0.375, 0.6667, 0.375, 0.75, 0.2917, 0.75, 0.875, 0.6667, 0.875, 0.75, 0.7917, 0.75, 0.625, 0.6667, 0.7083, 0.6667, 0.7083, 0.75, 0.7917, 0.6667, 0.7917, 0.75, 0.7083, 0.75, 0.7083, 0.5, 0.7083, 0.5833, 0.625, 0.5833, 0.7083, 0.5833, 0.7083, 0.6667, 0.625, 0.6667, 0.7917, 0.5, 0.7917, 0.5833, 0.7083, 0.5833, 0.7917, 0.5833, 0.7917, 0.6667, 0.7083, 0.6667, 0.7917, 0.5, 0.875, 0.5, 0.875, 0.5833, 0.875, 0.5833, 0.875, 0.6667, 0.7917, 0.6667, 0.125, 0.6667, 0.2083, 0.6667, 0.2083, 0.75, 0.2917, 0.6667, 0.2917, 0.75, 0.2083, 0.75, 0.2083, 0.5, 0.2083, 0.5833, 0.125, 0.5833, 0.2083, 0.5833, 0.2083, 0.6667, 0.125, 0.6667, 0.2917, 0.5, 0.2917, 0.5833, 0.2083, 0.5833, 0.2917, 0.5833, 0.2917, 0.6667, 0.2083, 0.6667, 0.2917, 0.5, 0.375, 0.5, 0.375, 0.5833, 0.375, 0.5833, 0.375, 0.6667, 0.2917, 0.6667, 0.375, 0.9167, 0.4583, 0.9167, 0.4583, 1.0, 0.5417, 0.9167, 0.5417, 1.0, 0.4583, 1.0, 0.4583, 0.75, 0.4583, 0.8333, 0.375, 0.8333, 0.4583, 0.8333, 0.4583, 0.9167, 0.375, 0.9167, 0.5417, 0.75, 0.5417, 0.8333, 0.4583, 0.8333, 0.5417, 0.8333, 0.5417, 0.9167, 0.4583, 0.9167, 0.5417, 0.75, 0.625, 0.75, 0.625, 0.8333, 0.625, 0.8333, 0.625, 0.9167, 0.5417, 0.9167, 0.375, 0.6667, 0.4583, 0.6667, 0.4583, 0.75, 0.5417, 0.6667, 0.5417, 0.75, 0.4583, 0.75, 0.4583, 0.5, 0.4583, 0.5833, 0.375, 0.5833, 0.4583, 0.5833, 0.4583, 0.6667, 0.375, 0.6667, 0.5417, 0.5, 0.5417, 0.5833, 0.4583, 0.5833, 0.5417, 0.5833, 0.5417, 0.6667, 0.4583, 0.6667, 0.5417, 0.5, 0.625, 0.5, 0.625, 0.5833, 0.625, 0.5833, 0.625, 0.6667, 0.5417, 0.6667, 0.375, 0.4167, 0.4583, 0.4167, 0.4583, 0.5, 0.5417, 0.4167, 0.5417, 0.5, 0.4583, 0.5, 0.375, 0.25, 0.4583, 0.25, 0.4583, 0.3333, 0.4583, 0.3333, 0.4583, 0.4167, 0.375, 0.4167, 0.5417, 0.25, 0.5417, 0.3333, 0.4583, 0.3333, 0.5417, 0.3333, 0.5417, 0.4167, 0.4583, 0.4167, 0.625, 0.25, 0.625, 0.3333, 0.5417, 0.3333, 0.625, 0.3333, 0.625, 0.4167, 0.5417, 0.4167, 0.375, 0.1667, 0.4583, 0.1667, 0.4583, 0.25, 0.4583, 0.1667, 0.5417, 0.1667, 0.5417, 0.25, 0.4583, 0.0, 0.4583, 0.08333, 0.375, 0.08333, 0.4583, 0.08333, 0.4583, 0.1667, 0.375, 0.1667, 0.5417, 0.0, 0.5417, 0.08333, 0.4583, 0.08333, 0.5417, 0.08333, 0.5417, 0.1667, 0.4583, 0.1667, 0.5417, 0.0, 0.625, 0.0, 0.625, 0.08333, 0.625, 0.08333, 0.625, 0.1667, 0.5417, 0.1667])
me_cube_002.use_remesh_fix_poles = True
me_cube_002.use_remesh_preserve_attributes = False
me_cube_002.use_mirror_vertex_groups = False
me_cube_002.update()
me_cube_003 = bpy.data.meshes.new('Cube.003')
me_cube_003.from_pydata([(-1.026, -1.02, -1.011), (-1.028, -1.041, 1.019), (-0.9993, 1.025, -1.0), (-1.005, 1.052, 1.019), (1.019, -1.046, -1.021), (1.008, -1.011, 1.0), (1.047, 1.025, -0.9872), (1.032, 1.012, 1.024), (-1.0, 0.3333, -1.0), (-1.0, -0.3333, -1.0), (-1.003, -1.005, -0.3333), (-1.009, -1.016, 0.3333), (-1.011, -0.3398, 1.021), (-1.011, 0.3269, 1.021), (-1.001, 1.0, 0.3211), (-1.0, 1.0, -0.3333), (0.3333, 1.0, -1.0), (-0.3333, 1.0, -1.0), (-0.3279, 1.022, 1.0), (0.3346, 1.005, 1.0), (1.008, 1.018, 0.3242), (1.016, 1.054, -0.3428), (1.0, -0.3333, -1.0), (1.0, 0.3333, -1.0), (1.0, 0.3333, 1.0), (1.0, -0.3333, 1.0), (1.002, -1.031, 0.3376), (1.0, -1.0, -0.3333), (-0.3333, -1.0, -1.0), (0.3333, -1.0, -1.0), (0.3333, -1.0, 1.0), (-0.3333, -1.0, 1.0), (0.3333, 0.3333, 1.0), (0.3333, -0.3333, 1.0), (-0.3333, 0.3333, 1.0), (-0.323, -0.3329, 0.9806), (-0.3333, 0.3333, -1.0), (-0.3333, -0.3333, -1.0), (0.3333, 0.3333, -1.0), (0.3333, -0.3333, -1.0), (0.3333, -1.0, -0.3333), (-0.3333, -1.0, -0.3333), (0.3382, -0.9856, 0.3428), (-0.3415, -1.014, 0.3333), (0.984, 0.3258, -0.3278), (0.9991, -0.3319, -0.3282), (0.9846, 0.3261, 0.3387), (0.9706, -0.3645, 0.299), (-0.3333, 1.0, -0.3333), (0.3333, 1.0, -0.3333), (-0.3333, 1.0, 0.3333), (0.3333, 1.0, 0.3333), (-1.0, -0.3333, -0.3333), (-1.0, 0.3333, -0.3333), (-1.0, -0.3333, 0.3333), (-1.0, 0.3333, 0.3333)], [], [(13, 14, 55), (19, 20, 51), (25, 26, 47), (31, 11, 43), (22, 29, 39), (12, 31, 35), (25, 30, 5), (35, 30, 33), (19, 24, 7), (32, 25, 24), (18, 32, 19), (34, 33, 32), (18, 13, 34), (13, 35, 34), (9, 28, 0), (39, 28, 37), (17, 8, 2), (36, 9, 8), (16, 36, 17), (38, 37, 36), (16, 23, 38), (23, 39, 38), (28, 10, 0), (43, 10, 41), (27, 29, 4), (40, 28, 29), (26, 40, 27), (42, 41, 40), (26, 30, 42), (30, 43, 42), (22, 27, 4), (47, 27, 45), (21, 23, 6), (44, 22, 23), (20, 44, 21), (46, 45, 44), (20, 24, 46), (24, 47, 46), (16, 21, 6), (51, 21, 49), (2, 48, 17), (48, 16, 17), (14, 48, 15), (50, 49, 48), (3, 50, 14), (18, 51, 50), (8, 15, 2), (53, 14, 15), (10, 9, 0), (52, 8, 9), (11, 52, 10), (54, 53, 52), (11, 12, 54), (12, 55, 54), (13, 3, 14), (19, 7, 20), (25, 5, 26), (31, 1, 11), (22, 4, 29), (12, 1, 31), (25, 33, 30), (35, 31, 30), (19, 32, 24), (32, 33, 25), (18, 34, 32), (34, 35, 33), (18, 3, 13), (13, 12, 35), (9, 37, 28), (39, 29, 28), (17, 36, 8), (36, 37, 9), (16, 38, 36), (38, 39, 37), (16, 6, 23), (23, 22, 39), (28, 41, 10), (43, 11, 10), (27, 40, 29), (40, 41, 28), (26, 42, 40), (42, 43, 41), (26, 5, 30), (30, 31, 43), (22, 45, 27), (47, 26, 27), (21, 44, 23), (44, 45, 22), (20, 46, 44), (46, 47, 45), (20, 7, 24), (24, 25, 47), (16, 49, 21), (51, 20, 21), (2, 15, 48), (48, 49, 16), (14, 50, 48), (50, 51, 49), (3, 18, 50), (18, 19, 51), (8, 53, 15), (53, 55, 14), (10, 52, 9), (52, 53, 8), (11, 54, 52), (54, 55, 53), (11, 1, 12), (12, 13, 55)])
_uv = me_cube_003.uv_layers.new(name='UVMap')
_uv.uv.foreach_set('vector', [0.625, 0.1667, 0.5417, 0.25, 0.5417, 0.1667, 0.625, 0.4167, 0.5417, 0.5, 0.5417, 0.4167, 0.625, 0.6667, 0.5417, 0.75, 0.5417, 0.6667, 0.625, 0.9167, 0.5417, 1.0, 0.5417, 0.9167, 0.375, 0.6667, 0.2917, 0.75, 0.2917, 0.6667, 0.875, 0.6667, 0.7917, 0.75, 0.7917, 0.6667, 0.625, 0.6667, 0.7083, 0.75, 0.625, 0.75, 0.7917, 0.6667, 0.7083, 0.75, 0.7083, 0.6667, 0.7083, 0.5, 0.625, 0.5833, 0.625, 0.5, 0.7083, 0.5833, 0.625, 0.6667, 0.625, 0.5833, 0.7917, 0.5, 0.7083, 0.5833, 0.7083, 0.5, 0.7917, 0.5833, 0.7083, 0.6667, 0.7083, 0.5833, 0.7917, 0.5, 0.875, 0.5833, 0.7917, 0.5833, 0.875, 0.5833, 0.7917, 0.6667, 0.7917, 0.5833, 0.125, 0.6667, 0.2083, 0.75, 0.125, 0.75, 0.2917, 0.6667, 0.2083, 0.75, 0.2083, 0.6667, 0.2083, 0.5, 0.125, 0.5833, 0.125, 0.5, 0.2083, 0.5833, 0.125, 0.6667, 0.125, 0.5833, 0.2917, 0.5, 0.2083, 0.5833, 0.2083, 0.5, 0.2917, 0.5833, 0.2083, 0.6667, 0.2083, 0.5833, 0.2917, 0.5, 0.375, 0.5833, 0.2917, 0.5833, 0.375, 0.5833, 0.2917, 0.6667, 0.2917, 0.5833, 0.375, 0.9167, 0.4583, 1.0, 0.375, 1.0, 0.5417, 0.9167, 0.4583, 1.0, 0.4583, 0.9167, 0.4583, 0.75, 0.375, 0.8333, 0.375, 0.75, 0.4583, 0.8333, 0.375, 0.9167, 0.375, 0.8333, 0.5417, 0.75, 0.4583, 0.8333, 0.4583, 0.75, 0.5417, 0.8333, 0.4583, 0.9167, 0.4583, 0.8333, 0.5417, 0.75, 0.625, 0.8333, 0.5417, 0.8333, 0.625, 0.8333, 0.5417, 0.9167, 0.5417, 0.8333, 0.375, 0.6667, 0.4583, 0.75, 0.375, 0.75, 0.5417, 0.6667, 0.4583, 0.75, 0.4583, 0.6667, 0.4583, 0.5, 0.375, 0.5833, 0.375, 0.5, 0.4583, 0.5833, 0.375, 0.6667, 0.375, 0.5833, 0.5417, 0.5, 0.4583, 0.5833, 0.4583, 0.5, 0.5417, 0.5833, 0.4583, 0.6667, 0.4583, 0.5833, 0.5417, 0.5, 0.625, 0.5833, 0.5417, 0.5833, 0.625, 0.5833, 0.5417, 0.6667, 0.5417, 0.5833, 0.375, 0.4167, 0.4583, 0.5, 0.375, 0.5, 0.5417, 0.4167, 0.4583, 0.5, 0.4583, 0.4167, 0.375, 0.25, 0.4583, 0.3333, 0.375, 0.3333, 0.4583, 0.3333, 0.375, 0.4167, 0.375, 0.3333, 0.5417, 0.25, 0.4583, 0.3333, 0.4583, 0.25, 0.5417, 0.3333, 0.4583, 0.4167, 0.4583, 0.3333, 0.625, 0.25, 0.5417, 0.3333, 0.5417, 0.25, 0.625, 0.3333, 0.5417, 0.4167, 0.5417, 0.3333, 0.375, 0.1667, 0.4583, 0.25, 0.375, 0.25, 0.4583, 0.1667, 0.5417, 0.25, 0.4583, 0.25, 0.4583, 0.0, 0.375, 0.08333, 0.375, 0.0, 0.4583, 0.08333, 0.375, 0.1667, 0.375, 0.08333, 0.5417, 0.0, 0.4583, 0.08333, 0.4583, 0.0, 0.5417, 0.08333, 0.4583, 0.1667, 0.4583, 0.08333, 0.5417, 0.0, 0.625, 0.08333, 0.5417, 0.08333, 0.625, 0.08333, 0.5417, 0.1667, 0.5417, 0.08333, 0.625, 0.1667, 0.625, 0.25, 0.5417, 0.25, 0.625, 0.4167, 0.625, 0.5, 0.5417, 0.5, 0.625, 0.6667, 0.625, 0.75, 0.5417, 0.75, 0.625, 0.9167, 0.625, 1.0, 0.5417, 1.0, 0.375, 0.6667, 0.375, 0.75, 0.2917, 0.75, 0.875, 0.6667, 0.875, 0.75, 0.7917, 0.75, 0.625, 0.6667, 0.7083, 0.6667, 0.7083, 0.75, 0.7917, 0.6667, 0.7917, 0.75, 0.7083, 0.75, 0.7083, 0.5, 0.7083, 0.5833, 0.625, 0.5833, 0.7083, 0.5833, 0.7083, 0.6667, 0.625, 0.6667, 0.7917, 0.5, 0.7917, 0.5833, 0.7083, 0.5833, 0.7917, 0.5833, 0.7917, 0.6667, 0.7083, 0.6667, 0.7917, 0.5, 0.875, 0.5, 0.875, 0.5833, 0.875, 0.5833, 0.875, 0.6667, 0.7917, 0.6667, 0.125, 0.6667, 0.2083, 0.6667, 0.2083, 0.75, 0.2917, 0.6667, 0.2917, 0.75, 0.2083, 0.75, 0.2083, 0.5, 0.2083, 0.5833, 0.125, 0.5833, 0.2083, 0.5833, 0.2083, 0.6667, 0.125, 0.6667, 0.2917, 0.5, 0.2917, 0.5833, 0.2083, 0.5833, 0.2917, 0.5833, 0.2917, 0.6667, 0.2083, 0.6667, 0.2917, 0.5, 0.375, 0.5, 0.375, 0.5833, 0.375, 0.5833, 0.375, 0.6667, 0.2917, 0.6667, 0.375, 0.9167, 0.4583, 0.9167, 0.4583, 1.0, 0.5417, 0.9167, 0.5417, 1.0, 0.4583, 1.0, 0.4583, 0.75, 0.4583, 0.8333, 0.375, 0.8333, 0.4583, 0.8333, 0.4583, 0.9167, 0.375, 0.9167, 0.5417, 0.75, 0.5417, 0.8333, 0.4583, 0.8333, 0.5417, 0.8333, 0.5417, 0.9167, 0.4583, 0.9167, 0.5417, 0.75, 0.625, 0.75, 0.625, 0.8333, 0.625, 0.8333, 0.625, 0.9167, 0.5417, 0.9167, 0.375, 0.6667, 0.4583, 0.6667, 0.4583, 0.75, 0.5417, 0.6667, 0.5417, 0.75, 0.4583, 0.75, 0.4583, 0.5, 0.4583, 0.5833, 0.375, 0.5833, 0.4583, 0.5833, 0.4583, 0.6667, 0.375, 0.6667, 0.5417, 0.5, 0.5417, 0.5833, 0.4583, 0.5833, 0.5417, 0.5833, 0.5417, 0.6667, 0.4583, 0.6667, 0.5417, 0.5, 0.625, 0.5, 0.625, 0.5833, 0.625, 0.5833, 0.625, 0.6667, 0.5417, 0.6667, 0.375, 0.4167, 0.4583, 0.4167, 0.4583, 0.5, 0.5417, 0.4167, 0.5417, 0.5, 0.4583, 0.5, 0.375, 0.25, 0.4583, 0.25, 0.4583, 0.3333, 0.4583, 0.3333, 0.4583, 0.4167, 0.375, 0.4167, 0.5417, 0.25, 0.5417, 0.3333, 0.4583, 0.3333, 0.5417, 0.3333, 0.5417, 0.4167, 0.4583, 0.4167, 0.625, 0.25, 0.625, 0.3333, 0.5417, 0.3333, 0.625, 0.3333, 0.625, 0.4167, 0.5417, 0.4167, 0.375, 0.1667, 0.4583, 0.1667, 0.4583, 0.25, 0.4583, 0.1667, 0.5417, 0.1667, 0.5417, 0.25, 0.4583, 0.0, 0.4583, 0.08333, 0.375, 0.08333, 0.4583, 0.08333, 0.4583, 0.1667, 0.375, 0.1667, 0.5417, 0.0, 0.5417, 0.08333, 0.4583, 0.08333, 0.5417, 0.08333, 0.5417, 0.1667, 0.4583, 0.1667, 0.5417, 0.0, 0.625, 0.0, 0.625, 0.08333, 0.625, 0.08333, 0.625, 0.1667, 0.5417, 0.1667])
me_cube_003.use_remesh_fix_poles = True
me_cube_003.use_remesh_preserve_attributes = False
me_cube_003.use_mirror_vertex_groups = False
me_cube_003.update()

# ---- objects
ob_light = bpy.data.objects.new('Light', light_light)
ob_camera = bpy.data.objects.new('Camera', cam_camera)
ob_cube_001 = bpy.data.objects.new('Cube.001', me_cube_001)
ob_cube = bpy.data.objects.new('Cube', me_cube_002)
ob_cube_002 = bpy.data.objects.new('Cube.002', me_cube_003)

# ---- transforms, parenting, visibility, modifiers, constraints
ob_light.location = (4.076, 1.005, 5.904)
ob_light.rotation_euler = (0.6503, 0.05522, 1.866)
ob_light.lock_rotations_4d = False
ob_light.empty_display_type = 'ARROWS'
ob_light.color = (0.0, 0.0, 0.0, 0.0)
ob_light.lineart.crease_threshold = 0.0
ob_camera.location = (7.359, -6.926, 4.958)
ob_camera.rotation_euler = (1.109, 0.0, 0.8149)
ob_camera.lock_rotations_4d = False
ob_camera.empty_display_type = 'ARROWS'
ob_camera.color = (0.0, 0.0, 0.0, 0.0)
ob_camera.display_type = 'WIRE'
ob_camera.lineart.crease_threshold = 0.0
ob_cube_001.location = (0.0, 0.0, 0.0)
ob_cube_001.lock_rotations_4d = False
ob_cube_001.empty_display_type = 'ARROWS'
ob_cube_001.lineart.crease_threshold = 0.0
ob_cube.location = (0.0, 0.0, 1.016)
ob_cube.lineart.crease_threshold = 0.0
ob_cube_002.location = (0.0, 0.0, 3.016)
ob_cube_002.rotation_euler = (0.0, -0.0, 0.1068)
ob_cube_002.lineart.crease_threshold = 0.0

# ---- collection membership
col_collection.objects.link(ob_light)
col_collection.objects.link(ob_camera)
col_collection.objects.link(ob_cube_001)
col_collection.objects.link(ob_cube)
col_collection.objects.link(ob_cube_002)

# ---- scene / render settings (as saved in the file)
scene.camera = ob_camera
scene.frame_start = 1; scene.frame_end = 250; scene.frame_set(1)
scene.render.engine = 'BLENDER_EEVEE_NEXT'
scene.cycles.use_denoising = False
scene.cycles.samples = 128
scene.cycles.sampling_pattern = 'TABULATED_SOBOL'
scene.cycles.use_adaptive_sampling = False
scene.cycles.use_light_tree = False
scene.view_settings.view_transform = 'Filmic'
bpy.context.view_layer.update()
